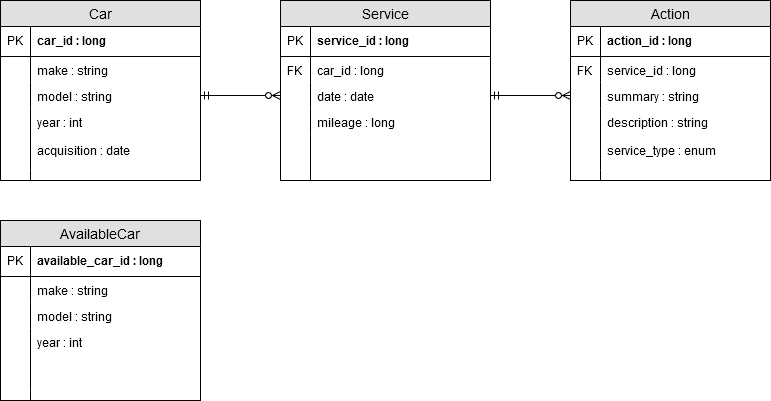

The diagram above was exported from draw.io. Its source (the exported page's mxGraphModel, read from the mxfile embedded in the PNG):
<mxGraphModel dx="854" dy="446" grid="1" gridSize="10" guides="1" tooltips="1" connect="1" arrows="1" fold="1" page="1" pageScale="1" pageWidth="1100" pageHeight="850" background="#ffffff" math="0" shadow="0">
  <root>
    <mxCell id="0" />
    <mxCell id="1" parent="0" />
    <mxCell id="T1Mwxu5Tcsv9ox0IbEkA-2" value="Car" style="swimlane;fontStyle=0;childLayout=stackLayout;horizontal=1;startSize=26;fillColor=#e0e0e0;horizontalStack=0;resizeParent=1;resizeParentMax=0;resizeLast=0;collapsible=1;marginBottom=0;swimlaneFillColor=#ffffff;align=center;fontSize=14;strokeColor=#000000;" parent="1" vertex="1">
      <mxGeometry x="20" y="20" width="200" height="180" as="geometry" />
    </mxCell>
    <mxCell id="T1Mwxu5Tcsv9ox0IbEkA-3" value="car_id : long" style="shape=partialRectangle;top=0;left=0;right=0;bottom=1;align=left;verticalAlign=middle;fillColor=none;spacingLeft=34;spacingRight=4;overflow=hidden;rotatable=0;points=[[0,0.5],[1,0.5]];portConstraint=eastwest;dropTarget=0;fontStyle=1;fontSize=12;" parent="T1Mwxu5Tcsv9ox0IbEkA-2" vertex="1">
      <mxGeometry y="26" width="200" height="30" as="geometry" />
    </mxCell>
    <mxCell id="T1Mwxu5Tcsv9ox0IbEkA-4" value="PK" style="shape=partialRectangle;top=0;left=0;bottom=0;fillColor=none;align=left;verticalAlign=middle;spacingLeft=4;spacingRight=4;overflow=hidden;rotatable=0;points=[];portConstraint=eastwest;part=1;fontSize=12;" parent="T1Mwxu5Tcsv9ox0IbEkA-3" vertex="1" connectable="0">
      <mxGeometry width="30" height="30" as="geometry" />
    </mxCell>
    <mxCell id="T1Mwxu5Tcsv9ox0IbEkA-5" value="make : string" style="shape=partialRectangle;top=0;left=0;right=0;bottom=0;align=left;verticalAlign=top;fillColor=none;spacingLeft=34;spacingRight=4;overflow=hidden;rotatable=0;points=[[0,0.5],[1,0.5]];portConstraint=eastwest;dropTarget=0;fontSize=12;" parent="T1Mwxu5Tcsv9ox0IbEkA-2" vertex="1">
      <mxGeometry y="56" width="200" height="26" as="geometry" />
    </mxCell>
    <mxCell id="T1Mwxu5Tcsv9ox0IbEkA-6" value="" style="shape=partialRectangle;top=0;left=0;bottom=0;fillColor=none;align=left;verticalAlign=top;spacingLeft=4;spacingRight=4;overflow=hidden;rotatable=0;points=[];portConstraint=eastwest;part=1;fontSize=12;" parent="T1Mwxu5Tcsv9ox0IbEkA-5" vertex="1" connectable="0">
      <mxGeometry width="30" height="26" as="geometry" />
    </mxCell>
    <mxCell id="T1Mwxu5Tcsv9ox0IbEkA-7" value="model : string" style="shape=partialRectangle;top=0;left=0;right=0;bottom=0;align=left;verticalAlign=top;fillColor=none;spacingLeft=34;spacingRight=4;overflow=hidden;rotatable=0;points=[[0,0.5],[1,0.5]];portConstraint=eastwest;dropTarget=0;fontSize=12;" parent="T1Mwxu5Tcsv9ox0IbEkA-2" vertex="1">
      <mxGeometry y="82" width="200" height="26" as="geometry" />
    </mxCell>
    <mxCell id="T1Mwxu5Tcsv9ox0IbEkA-8" value="" style="shape=partialRectangle;top=0;left=0;bottom=0;fillColor=none;align=left;verticalAlign=top;spacingLeft=4;spacingRight=4;overflow=hidden;rotatable=0;points=[];portConstraint=eastwest;part=1;fontSize=12;" parent="T1Mwxu5Tcsv9ox0IbEkA-7" vertex="1" connectable="0">
      <mxGeometry width="30" height="26" as="geometry" />
    </mxCell>
    <mxCell id="T1Mwxu5Tcsv9ox0IbEkA-9" value="year : int&#10;&#10;acquisition : date&#10;" style="shape=partialRectangle;top=0;left=0;right=0;bottom=0;align=left;verticalAlign=top;fillColor=none;spacingLeft=34;spacingRight=4;overflow=hidden;rotatable=0;points=[[0,0.5],[1,0.5]];portConstraint=eastwest;dropTarget=0;fontSize=12;" parent="T1Mwxu5Tcsv9ox0IbEkA-2" vertex="1">
      <mxGeometry y="108" width="200" height="62" as="geometry" />
    </mxCell>
    <mxCell id="T1Mwxu5Tcsv9ox0IbEkA-10" value="" style="shape=partialRectangle;top=0;left=0;bottom=0;fillColor=none;align=left;verticalAlign=top;spacingLeft=4;spacingRight=4;overflow=hidden;rotatable=0;points=[];portConstraint=eastwest;part=1;fontSize=12;" parent="T1Mwxu5Tcsv9ox0IbEkA-9" vertex="1" connectable="0">
      <mxGeometry width="30" height="62" as="geometry" />
    </mxCell>
    <mxCell id="T1Mwxu5Tcsv9ox0IbEkA-11" value="" style="shape=partialRectangle;top=0;left=0;right=0;bottom=0;align=left;verticalAlign=top;fillColor=none;spacingLeft=34;spacingRight=4;overflow=hidden;rotatable=0;points=[[0,0.5],[1,0.5]];portConstraint=eastwest;dropTarget=0;fontSize=12;" parent="T1Mwxu5Tcsv9ox0IbEkA-2" vertex="1">
      <mxGeometry y="170" width="200" height="10" as="geometry" />
    </mxCell>
    <mxCell id="T1Mwxu5Tcsv9ox0IbEkA-12" value="" style="shape=partialRectangle;top=0;left=0;bottom=0;fillColor=none;align=left;verticalAlign=top;spacingLeft=4;spacingRight=4;overflow=hidden;rotatable=0;points=[];portConstraint=eastwest;part=1;fontSize=12;" parent="T1Mwxu5Tcsv9ox0IbEkA-11" vertex="1" connectable="0">
      <mxGeometry width="30" height="10" as="geometry" />
    </mxCell>
    <mxCell id="T1Mwxu5Tcsv9ox0IbEkA-15" value="Service" style="swimlane;fontStyle=0;childLayout=stackLayout;horizontal=1;startSize=26;fillColor=#e0e0e0;horizontalStack=0;resizeParent=1;resizeParentMax=0;resizeLast=0;collapsible=1;marginBottom=0;swimlaneFillColor=#ffffff;align=center;fontSize=14;strokeColor=#000000;" parent="1" vertex="1">
      <mxGeometry x="300" y="20" width="210" height="180" as="geometry">
        <mxRectangle x="300" y="20" width="80" height="26" as="alternateBounds" />
      </mxGeometry>
    </mxCell>
    <mxCell id="T1Mwxu5Tcsv9ox0IbEkA-16" value="service_id : long" style="shape=partialRectangle;top=0;left=0;right=0;bottom=1;align=left;verticalAlign=middle;fillColor=none;spacingLeft=34;spacingRight=4;overflow=hidden;rotatable=0;points=[[0,0.5],[1,0.5]];portConstraint=eastwest;dropTarget=0;fontStyle=1;fontSize=12;" parent="T1Mwxu5Tcsv9ox0IbEkA-15" vertex="1">
      <mxGeometry y="26" width="210" height="30" as="geometry" />
    </mxCell>
    <mxCell id="T1Mwxu5Tcsv9ox0IbEkA-17" value="PK" style="shape=partialRectangle;top=0;left=0;bottom=0;fillColor=none;align=left;verticalAlign=middle;spacingLeft=4;spacingRight=4;overflow=hidden;rotatable=0;points=[];portConstraint=eastwest;part=1;fontSize=12;" parent="T1Mwxu5Tcsv9ox0IbEkA-16" vertex="1" connectable="0">
      <mxGeometry width="30" height="30" as="geometry" />
    </mxCell>
    <mxCell id="T1Mwxu5Tcsv9ox0IbEkA-18" value="car_id : long" style="shape=partialRectangle;top=0;left=0;right=0;bottom=0;align=left;verticalAlign=top;fillColor=none;spacingLeft=34;spacingRight=4;overflow=hidden;rotatable=0;points=[[0,0.5],[1,0.5]];portConstraint=eastwest;dropTarget=0;fontSize=12;" parent="T1Mwxu5Tcsv9ox0IbEkA-15" vertex="1">
      <mxGeometry y="56" width="210" height="26" as="geometry" />
    </mxCell>
    <mxCell id="T1Mwxu5Tcsv9ox0IbEkA-19" value="FK" style="shape=partialRectangle;top=0;left=0;bottom=0;fillColor=none;align=left;verticalAlign=top;spacingLeft=4;spacingRight=4;overflow=hidden;rotatable=0;points=[];portConstraint=eastwest;part=1;fontSize=12;" parent="T1Mwxu5Tcsv9ox0IbEkA-18" vertex="1" connectable="0">
      <mxGeometry width="30" height="26" as="geometry" />
    </mxCell>
    <mxCell id="T1Mwxu5Tcsv9ox0IbEkA-20" value="date : date" style="shape=partialRectangle;top=0;left=0;right=0;bottom=0;align=left;verticalAlign=top;fillColor=none;spacingLeft=34;spacingRight=4;overflow=hidden;rotatable=0;points=[[0,0.5],[1,0.5]];portConstraint=eastwest;dropTarget=0;fontSize=12;" parent="T1Mwxu5Tcsv9ox0IbEkA-15" vertex="1">
      <mxGeometry y="82" width="210" height="26" as="geometry" />
    </mxCell>
    <mxCell id="T1Mwxu5Tcsv9ox0IbEkA-21" value="" style="shape=partialRectangle;top=0;left=0;bottom=0;fillColor=none;align=left;verticalAlign=top;spacingLeft=4;spacingRight=4;overflow=hidden;rotatable=0;points=[];portConstraint=eastwest;part=1;fontSize=12;" parent="T1Mwxu5Tcsv9ox0IbEkA-20" vertex="1" connectable="0">
      <mxGeometry width="30" height="26" as="geometry" />
    </mxCell>
    <mxCell id="T1Mwxu5Tcsv9ox0IbEkA-22" value="mileage : long" style="shape=partialRectangle;top=0;left=0;right=0;bottom=0;align=left;verticalAlign=top;fillColor=none;spacingLeft=34;spacingRight=4;overflow=hidden;rotatable=0;points=[[0,0.5],[1,0.5]];portConstraint=eastwest;dropTarget=0;fontSize=12;" parent="T1Mwxu5Tcsv9ox0IbEkA-15" vertex="1">
      <mxGeometry y="108" width="210" height="26" as="geometry" />
    </mxCell>
    <mxCell id="T1Mwxu5Tcsv9ox0IbEkA-23" value="" style="shape=partialRectangle;top=0;left=0;bottom=0;fillColor=none;align=left;verticalAlign=top;spacingLeft=4;spacingRight=4;overflow=hidden;rotatable=0;points=[];portConstraint=eastwest;part=1;fontSize=12;" parent="T1Mwxu5Tcsv9ox0IbEkA-22" vertex="1" connectable="0">
      <mxGeometry width="30" height="26" as="geometry" />
    </mxCell>
    <mxCell id="T1Mwxu5Tcsv9ox0IbEkA-24" value="" style="shape=partialRectangle;top=0;left=0;right=0;bottom=0;align=left;verticalAlign=top;fillColor=none;spacingLeft=34;spacingRight=4;overflow=hidden;rotatable=0;points=[[0,0.5],[1,0.5]];portConstraint=eastwest;dropTarget=0;fontSize=12;" parent="T1Mwxu5Tcsv9ox0IbEkA-15" vertex="1">
      <mxGeometry y="134" width="210" height="46" as="geometry" />
    </mxCell>
    <mxCell id="T1Mwxu5Tcsv9ox0IbEkA-25" value="" style="shape=partialRectangle;top=0;left=0;bottom=0;fillColor=none;align=left;verticalAlign=top;spacingLeft=4;spacingRight=4;overflow=hidden;rotatable=0;points=[];portConstraint=eastwest;part=1;fontSize=12;" parent="T1Mwxu5Tcsv9ox0IbEkA-24" vertex="1" connectable="0">
      <mxGeometry width="30" height="46" as="geometry" />
    </mxCell>
    <mxCell id="T1Mwxu5Tcsv9ox0IbEkA-26" value="" style="edgeStyle=orthogonalEdgeStyle;rounded=0;orthogonalLoop=1;jettySize=auto;html=1;startArrow=ERmandOne;startFill=0;endArrow=ERzeroToMany;endFill=1;" parent="1" source="T1Mwxu5Tcsv9ox0IbEkA-7" target="T1Mwxu5Tcsv9ox0IbEkA-20" edge="1">
      <mxGeometry relative="1" as="geometry" />
    </mxCell>
    <mxCell id="T1Mwxu5Tcsv9ox0IbEkA-27" value="Action" style="swimlane;fontStyle=0;childLayout=stackLayout;horizontal=1;startSize=26;fillColor=#e0e0e0;horizontalStack=0;resizeParent=1;resizeParentMax=0;resizeLast=0;collapsible=1;marginBottom=0;swimlaneFillColor=#ffffff;align=center;fontSize=14;strokeColor=#000000;" parent="1" vertex="1">
      <mxGeometry x="590" y="20" width="200" height="180" as="geometry" />
    </mxCell>
    <mxCell id="T1Mwxu5Tcsv9ox0IbEkA-28" value="action_id : long" style="shape=partialRectangle;top=0;left=0;right=0;bottom=1;align=left;verticalAlign=middle;fillColor=none;spacingLeft=34;spacingRight=4;overflow=hidden;rotatable=0;points=[[0,0.5],[1,0.5]];portConstraint=eastwest;dropTarget=0;fontStyle=1;fontSize=12;" parent="T1Mwxu5Tcsv9ox0IbEkA-27" vertex="1">
      <mxGeometry y="26" width="200" height="30" as="geometry" />
    </mxCell>
    <mxCell id="T1Mwxu5Tcsv9ox0IbEkA-29" value="PK" style="shape=partialRectangle;top=0;left=0;bottom=0;fillColor=none;align=left;verticalAlign=middle;spacingLeft=4;spacingRight=4;overflow=hidden;rotatable=0;points=[];portConstraint=eastwest;part=1;fontSize=12;" parent="T1Mwxu5Tcsv9ox0IbEkA-28" vertex="1" connectable="0">
      <mxGeometry width="30" height="30" as="geometry" />
    </mxCell>
    <mxCell id="T1Mwxu5Tcsv9ox0IbEkA-30" value="service_id : long" style="shape=partialRectangle;top=0;left=0;right=0;bottom=0;align=left;verticalAlign=top;fillColor=none;spacingLeft=34;spacingRight=4;overflow=hidden;rotatable=0;points=[[0,0.5],[1,0.5]];portConstraint=eastwest;dropTarget=0;fontSize=12;" parent="T1Mwxu5Tcsv9ox0IbEkA-27" vertex="1">
      <mxGeometry y="56" width="200" height="26" as="geometry" />
    </mxCell>
    <mxCell id="T1Mwxu5Tcsv9ox0IbEkA-31" value="FK" style="shape=partialRectangle;top=0;left=0;bottom=0;fillColor=none;align=left;verticalAlign=top;spacingLeft=4;spacingRight=4;overflow=hidden;rotatable=0;points=[];portConstraint=eastwest;part=1;fontSize=12;" parent="T1Mwxu5Tcsv9ox0IbEkA-30" vertex="1" connectable="0">
      <mxGeometry width="30" height="26" as="geometry" />
    </mxCell>
    <mxCell id="T1Mwxu5Tcsv9ox0IbEkA-32" value="summary : string" style="shape=partialRectangle;top=0;left=0;right=0;bottom=0;align=left;verticalAlign=top;fillColor=none;spacingLeft=34;spacingRight=4;overflow=hidden;rotatable=0;points=[[0,0.5],[1,0.5]];portConstraint=eastwest;dropTarget=0;fontSize=12;" parent="T1Mwxu5Tcsv9ox0IbEkA-27" vertex="1">
      <mxGeometry y="82" width="200" height="26" as="geometry" />
    </mxCell>
    <mxCell id="T1Mwxu5Tcsv9ox0IbEkA-33" value="" style="shape=partialRectangle;top=0;left=0;bottom=0;fillColor=none;align=left;verticalAlign=top;spacingLeft=4;spacingRight=4;overflow=hidden;rotatable=0;points=[];portConstraint=eastwest;part=1;fontSize=12;" parent="T1Mwxu5Tcsv9ox0IbEkA-32" vertex="1" connectable="0">
      <mxGeometry width="30" height="26" as="geometry" />
    </mxCell>
    <mxCell id="T1Mwxu5Tcsv9ox0IbEkA-34" value="description : string&#10;&#10;service_type : enum" style="shape=partialRectangle;top=0;left=0;right=0;bottom=0;align=left;verticalAlign=top;fillColor=none;spacingLeft=34;spacingRight=4;overflow=hidden;rotatable=0;points=[[0,0.5],[1,0.5]];portConstraint=eastwest;dropTarget=0;fontSize=12;" parent="T1Mwxu5Tcsv9ox0IbEkA-27" vertex="1">
      <mxGeometry y="108" width="200" height="62" as="geometry" />
    </mxCell>
    <mxCell id="T1Mwxu5Tcsv9ox0IbEkA-35" value="" style="shape=partialRectangle;top=0;left=0;bottom=0;fillColor=none;align=left;verticalAlign=top;spacingLeft=4;spacingRight=4;overflow=hidden;rotatable=0;points=[];portConstraint=eastwest;part=1;fontSize=12;" parent="T1Mwxu5Tcsv9ox0IbEkA-34" vertex="1" connectable="0">
      <mxGeometry width="30" height="62" as="geometry" />
    </mxCell>
    <mxCell id="T1Mwxu5Tcsv9ox0IbEkA-36" value="" style="shape=partialRectangle;top=0;left=0;right=0;bottom=0;align=left;verticalAlign=top;fillColor=none;spacingLeft=34;spacingRight=4;overflow=hidden;rotatable=0;points=[[0,0.5],[1,0.5]];portConstraint=eastwest;dropTarget=0;fontSize=12;" parent="T1Mwxu5Tcsv9ox0IbEkA-27" vertex="1">
      <mxGeometry y="170" width="200" height="10" as="geometry" />
    </mxCell>
    <mxCell id="T1Mwxu5Tcsv9ox0IbEkA-37" value="" style="shape=partialRectangle;top=0;left=0;bottom=0;fillColor=none;align=left;verticalAlign=top;spacingLeft=4;spacingRight=4;overflow=hidden;rotatable=0;points=[];portConstraint=eastwest;part=1;fontSize=12;" parent="T1Mwxu5Tcsv9ox0IbEkA-36" vertex="1" connectable="0">
      <mxGeometry width="30" height="10" as="geometry" />
    </mxCell>
    <mxCell id="T1Mwxu5Tcsv9ox0IbEkA-38" value="" style="edgeStyle=orthogonalEdgeStyle;rounded=0;orthogonalLoop=1;jettySize=auto;html=1;startArrow=ERmandOne;startFill=0;endArrow=ERzeroToMany;endFill=1;" parent="1" source="T1Mwxu5Tcsv9ox0IbEkA-20" target="T1Mwxu5Tcsv9ox0IbEkA-32" edge="1">
      <mxGeometry relative="1" as="geometry" />
    </mxCell>
    <mxCell id="EfB7EHnTjwu5kVi1IrUw-1" value="AvailableCar" style="swimlane;fontStyle=0;childLayout=stackLayout;horizontal=1;startSize=26;fillColor=#e0e0e0;horizontalStack=0;resizeParent=1;resizeParentMax=0;resizeLast=0;collapsible=1;marginBottom=0;swimlaneFillColor=#ffffff;align=center;fontSize=14;strokeColor=#000000;" vertex="1" parent="1">
      <mxGeometry x="20" y="240" width="200" height="180" as="geometry" />
    </mxCell>
    <mxCell id="EfB7EHnTjwu5kVi1IrUw-2" value="available_car_id : long" style="shape=partialRectangle;top=0;left=0;right=0;bottom=1;align=left;verticalAlign=middle;fillColor=none;spacingLeft=34;spacingRight=4;overflow=hidden;rotatable=0;points=[[0,0.5],[1,0.5]];portConstraint=eastwest;dropTarget=0;fontStyle=1;fontSize=12;" vertex="1" parent="EfB7EHnTjwu5kVi1IrUw-1">
      <mxGeometry y="26" width="200" height="30" as="geometry" />
    </mxCell>
    <mxCell id="EfB7EHnTjwu5kVi1IrUw-3" value="PK" style="shape=partialRectangle;top=0;left=0;bottom=0;fillColor=none;align=left;verticalAlign=middle;spacingLeft=4;spacingRight=4;overflow=hidden;rotatable=0;points=[];portConstraint=eastwest;part=1;fontSize=12;" vertex="1" connectable="0" parent="EfB7EHnTjwu5kVi1IrUw-2">
      <mxGeometry width="30" height="30" as="geometry" />
    </mxCell>
    <mxCell id="EfB7EHnTjwu5kVi1IrUw-4" value="make : string" style="shape=partialRectangle;top=0;left=0;right=0;bottom=0;align=left;verticalAlign=top;fillColor=none;spacingLeft=34;spacingRight=4;overflow=hidden;rotatable=0;points=[[0,0.5],[1,0.5]];portConstraint=eastwest;dropTarget=0;fontSize=12;" vertex="1" parent="EfB7EHnTjwu5kVi1IrUw-1">
      <mxGeometry y="56" width="200" height="26" as="geometry" />
    </mxCell>
    <mxCell id="EfB7EHnTjwu5kVi1IrUw-5" value="" style="shape=partialRectangle;top=0;left=0;bottom=0;fillColor=none;align=left;verticalAlign=top;spacingLeft=4;spacingRight=4;overflow=hidden;rotatable=0;points=[];portConstraint=eastwest;part=1;fontSize=12;" vertex="1" connectable="0" parent="EfB7EHnTjwu5kVi1IrUw-4">
      <mxGeometry width="30" height="26" as="geometry" />
    </mxCell>
    <mxCell id="EfB7EHnTjwu5kVi1IrUw-6" value="model : string" style="shape=partialRectangle;top=0;left=0;right=0;bottom=0;align=left;verticalAlign=top;fillColor=none;spacingLeft=34;spacingRight=4;overflow=hidden;rotatable=0;points=[[0,0.5],[1,0.5]];portConstraint=eastwest;dropTarget=0;fontSize=12;" vertex="1" parent="EfB7EHnTjwu5kVi1IrUw-1">
      <mxGeometry y="82" width="200" height="26" as="geometry" />
    </mxCell>
    <mxCell id="EfB7EHnTjwu5kVi1IrUw-7" value="" style="shape=partialRectangle;top=0;left=0;bottom=0;fillColor=none;align=left;verticalAlign=top;spacingLeft=4;spacingRight=4;overflow=hidden;rotatable=0;points=[];portConstraint=eastwest;part=1;fontSize=12;" vertex="1" connectable="0" parent="EfB7EHnTjwu5kVi1IrUw-6">
      <mxGeometry width="30" height="26" as="geometry" />
    </mxCell>
    <mxCell id="EfB7EHnTjwu5kVi1IrUw-8" value="year : int&#10;&#10;&#10;" style="shape=partialRectangle;top=0;left=0;right=0;bottom=0;align=left;verticalAlign=top;fillColor=none;spacingLeft=34;spacingRight=4;overflow=hidden;rotatable=0;points=[[0,0.5],[1,0.5]];portConstraint=eastwest;dropTarget=0;fontSize=12;" vertex="1" parent="EfB7EHnTjwu5kVi1IrUw-1">
      <mxGeometry y="108" width="200" height="62" as="geometry" />
    </mxCell>
    <mxCell id="EfB7EHnTjwu5kVi1IrUw-9" value="" style="shape=partialRectangle;top=0;left=0;bottom=0;fillColor=none;align=left;verticalAlign=top;spacingLeft=4;spacingRight=4;overflow=hidden;rotatable=0;points=[];portConstraint=eastwest;part=1;fontSize=12;" vertex="1" connectable="0" parent="EfB7EHnTjwu5kVi1IrUw-8">
      <mxGeometry width="30" height="62" as="geometry" />
    </mxCell>
    <mxCell id="EfB7EHnTjwu5kVi1IrUw-10" value="" style="shape=partialRectangle;top=0;left=0;right=0;bottom=0;align=left;verticalAlign=top;fillColor=none;spacingLeft=34;spacingRight=4;overflow=hidden;rotatable=0;points=[[0,0.5],[1,0.5]];portConstraint=eastwest;dropTarget=0;fontSize=12;" vertex="1" parent="EfB7EHnTjwu5kVi1IrUw-1">
      <mxGeometry y="170" width="200" height="10" as="geometry" />
    </mxCell>
    <mxCell id="EfB7EHnTjwu5kVi1IrUw-11" value="" style="shape=partialRectangle;top=0;left=0;bottom=0;fillColor=none;align=left;verticalAlign=top;spacingLeft=4;spacingRight=4;overflow=hidden;rotatable=0;points=[];portConstraint=eastwest;part=1;fontSize=12;" vertex="1" connectable="0" parent="EfB7EHnTjwu5kVi1IrUw-10">
      <mxGeometry width="30" height="10" as="geometry" />
    </mxCell>
  </root>
</mxGraphModel>